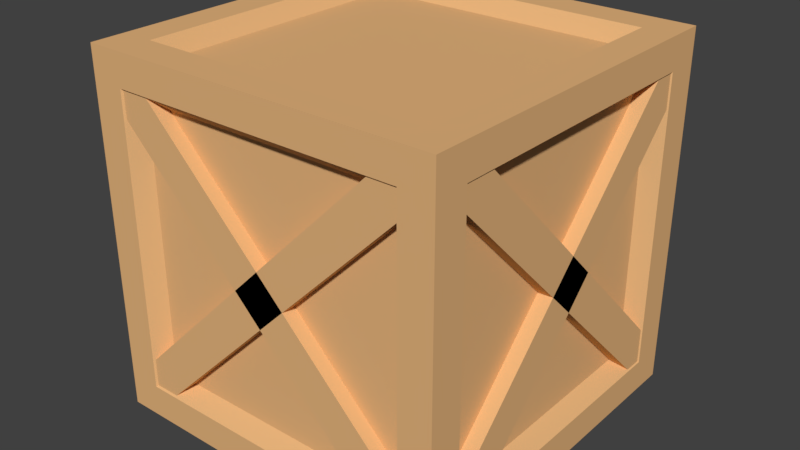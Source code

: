 # Source: box.blend  (saved by Blender 2.79.0; exported with 4.5.12 LTS)
import bpy
from mathutils import Matrix  # noqa: F401  (used for matrix-valued properties, if any)

bpy.ops.wm.read_factory_settings(use_empty=True)
scene = bpy.context.scene
scene.name = 'Scene'

# ---- collections
col_collection_1 = bpy.data.collections.new('Collection 1'); scene.collection.children.link(col_collection_1)

# ---- materials (node trees are filled in below, after node groups)
mat_material_001 = bpy.data.materials.new('Material.001')
mat_material_001.alpha_threshold = 0.0
mat_material_001.use_transparent_shadow = False
mat_material_001.diffuse_color = (0.8, 0.4662, 0.2084, 1.0)
mat_material_001.roughness = 0.5

# ---- material node trees

# ---- world
world_world = bpy.data.worlds.new('World'); scene.world = world_world
world_world.color = (0.05088, 0.05088, 0.05088)
world_world.use_sun_shadow = False
world_world.sun_shadow_jitter_overblur = 0.0
world_world.cycles.sampling_method = 'MANUAL'

# ---- meshes
me_plane = bpy.data.meshes.new('Plane')
me_plane.from_pydata([(-0.9118, -0.8444, 0.2432), (-0.7617, -0.8444, 0.09306), (0.7679, -0.8444, 1.923), (0.918, -0.8444, 1.773), (0.7679, -0.99, 1.923), (-0.9118, -0.99, 0.2432), (-0.7617, -0.99, 0.09306), (0.918, -0.99, 1.773), (-0.7617, -0.8444, 1.923), (-0.9118, -0.8444, 1.773), (0.918, -0.8444, 0.2432), (0.7679, -0.8444, 0.09306), (0.918, -0.99, 0.2432), (-0.7617, -0.99, 1.923), (-0.9118, -0.99, 1.773), (0.7679, -0.99, 0.09306), (-0.9118, 0.9934, 0.2432), (-0.7617, 0.9934, 0.09306), (0.7679, 0.9934, 1.923), (0.918, 0.9934, 1.773), (0.7679, 0.8478, 1.923), (-0.9118, 0.8478, 0.2432), (-0.7617, 0.8478, 0.09306), (0.918, 0.8478, 1.773), (-0.7617, 0.9934, 1.923), (-0.9118, 0.9934, 1.773), (0.918, 0.9934, 0.2432), (0.7679, 0.9934, 0.09306), (0.918, 0.8478, 0.2432), (-0.7617, 0.8478, 1.923), (-0.9118, 0.8478, 1.773), (0.7679, 0.8478, 0.09306), (0.8474, -0.8861, 0.2432), (0.8474, -0.7359, 0.09306), (0.8474, 0.7936, 1.923), (0.8474, 0.9438, 1.773), (0.993, 0.7936, 1.923), (0.993, -0.8861, 0.2432), (0.993, -0.7359, 0.09306), (0.993, 0.9438, 1.773), (0.8474, -0.7359, 1.923), (0.8474, -0.8861, 1.773), (0.8474, 0.9438, 0.2432), (0.8474, 0.7936, 0.09306), (0.993, 0.9438, 0.2432), (0.993, -0.7359, 1.923), (0.993, -0.8861, 1.773), (0.993, 0.7936, 0.09306), (-0.9844, -0.8861, 0.2432), (-0.9844, -0.7359, 0.09306), (-0.9844, 0.7936, 1.923), (-0.9844, 0.9438, 1.773), (-0.8388, 0.7936, 1.923), (-0.8388, -0.8861, 0.2432), (-0.8388, -0.7359, 0.09306), (-0.8388, 0.9438, 1.773), (-0.9844, -0.7359, 1.923), (-0.9844, -0.8861, 1.773), (-0.9844, 0.9438, 0.2432), (-0.9844, 0.7936, 0.09306), (-0.8388, 0.9438, 0.2432), (-0.8388, -0.7359, 1.923), (-0.8388, -0.8861, 1.773), (-0.8388, 0.7936, 0.09306), (-1.0, -1.0, 0.001121), (-1.0, -1.0, 2.001), (-1.0, 1.0, 0.001121), (-1.0, 1.0, 2.001), (1.0, -1.0, 0.001121), (1.0, -1.0, 2.001), (1.0, 1.0, 0.001121), (1.0, 1.0, 2.001), (-1.0, 0.8079, 0.001121), (-1.0, -0.8079, 0.001121), (-1.0, -0.8079, 2.001), (-1.0, 0.8079, 2.001), (1.0, -0.8079, 0.001121), (1.0, 0.8079, 0.001121), (1.0, 0.8079, 2.001), (1.0, -0.8079, 2.001), (-1.0, -1.0, 0.1817), (-1.0, -1.0, 1.821), (-1.0, 1.0, 1.821), (-1.0, 1.0, 0.1817), (1.0, 1.0, 1.821), (1.0, 1.0, 0.1817), (1.0, -1.0, 1.821), (1.0, -1.0, 0.1817), (1.0, 0.8079, 1.821), (1.0, 0.8079, 0.1817), (1.0, -0.8079, 1.821), (1.0, -0.8079, 0.1817), (-1.0, -0.8079, 1.821), (-1.0, -0.8079, 0.1817), (-1.0, 0.8079, 1.821), (-1.0, 0.8079, 0.1817), (0.8167, 1.0, 0.001121), (-0.8167, 1.0, 0.001121), (-0.8167, 1.0, 2.001), (0.8167, 1.0, 2.001), (-0.8167, -1.0, 0.001121), (0.8167, -1.0, 0.001121), (0.8167, -1.0, 2.001), (-0.8167, -1.0, 2.001), (-0.8167, 0.8079, 2.001), (0.8167, 0.8079, 2.001), (-0.8167, -0.8079, 2.001), (0.8167, -0.8079, 2.001), (0.8167, 0.8079, 0.001121), (-0.8167, 0.8079, 0.001121), (0.8167, -0.8079, 0.001121), (-0.8167, -0.8079, 0.001121), (0.8167, -1.0, 0.1817), (-0.8167, -1.0, 0.1817), (0.8167, -1.0, 1.821), (-0.8167, -1.0, 1.821), (-0.8167, 1.0, 0.1817), (0.8167, 1.0, 0.1817), (-0.8167, 1.0, 1.821), (0.8167, 1.0, 1.821), (0.9128, 0.7375, 1.749), (0.9128, 0.7375, 0.2531), (0.9128, -0.7375, 1.749), (0.9128, -0.7375, 0.2531), (-0.9128, -0.7375, 1.749), (-0.9128, -0.7375, 0.2531), (-0.9128, 0.7375, 1.749), (-0.9128, 0.7375, 0.2531), (-0.7455, 0.7375, 1.914), (0.7455, 0.7375, 1.914), (-0.7455, -0.7375, 1.914), (0.7455, -0.7375, 1.914), (0.7455, 0.7375, 0.08828), (-0.7455, 0.7375, 0.08828), (0.7455, -0.7375, 0.08828), (-0.7455, -0.7375, 0.08828), (0.7455, -0.9128, 0.2531), (-0.7455, -0.9128, 0.2531), (0.7455, -0.9128, 1.749), (-0.7455, -0.9128, 1.749), (-0.7455, 0.9128, 0.2531), (0.7455, 0.9128, 0.2531), (-0.7455, 0.9128, 1.749), (0.7455, 0.9128, 1.749)], [], [(0, 2, 3, 1), (5, 6, 7, 4), (3, 2, 4, 7), (0, 1, 6, 5), (1, 3, 7, 6), (2, 0, 5, 4), (8, 10, 11, 9), (13, 14, 15, 12), (11, 10, 12, 15), (8, 9, 14, 13), (9, 11, 15, 14), (10, 8, 13, 12), (16, 18, 19, 17), (21, 22, 23, 20), (19, 18, 20, 23), (16, 17, 22, 21), (17, 19, 23, 22), (18, 16, 21, 20), (24, 26, 27, 25), (29, 30, 31, 28), (27, 26, 28, 31), (24, 25, 30, 29), (25, 27, 31, 30), (26, 24, 29, 28), (32, 34, 35, 33), (37, 38, 39, 36), (35, 34, 36, 39), (32, 33, 38, 37), (33, 35, 39, 38), (34, 32, 37, 36), (40, 42, 43, 41), (45, 46, 47, 44), (43, 42, 44, 47), (40, 41, 46, 45), (41, 43, 47, 46), (42, 40, 45, 44), (48, 50, 51, 49), (53, 54, 55, 52), (51, 50, 52, 55), (48, 49, 54, 53), (49, 51, 55, 54), (50, 48, 53, 52), (56, 58, 59, 57), (61, 62, 63, 60), (59, 58, 60, 63), (56, 57, 62, 61), (57, 59, 63, 62), (58, 56, 61, 60), (94, 75, 67, 82), (119, 99, 71, 84), (90, 79, 69, 86), (115, 103, 65, 81), (110, 76, 68, 101), (106, 74, 65, 103), (98, 67, 75, 104), (104, 75, 74, 106), (96, 70, 77, 108), (108, 77, 76, 110), (84, 71, 78, 88), (88, 78, 79, 90), (81, 65, 74, 92), (92, 74, 75, 94), (73, 93, 95, 72), (94, 95, 127, 126), (64, 80, 93, 73), (80, 81, 92, 93), (77, 89, 91, 76), (114, 115, 139, 138), (70, 85, 89, 77), (85, 84, 88, 89), (100, 113, 80, 64), (113, 115, 81, 80), (76, 91, 87, 68), (91, 90, 86, 87), (96, 117, 85, 70), (117, 119, 84, 85), (72, 95, 83, 66), (95, 94, 82, 83), (83, 82, 118, 116), (88, 90, 122, 120), (66, 83, 116, 97), (97, 116, 117, 96), (87, 86, 114, 112), (106, 107, 131, 130), (68, 87, 112, 101), (101, 112, 113, 100), (72, 109, 111, 73), (108, 110, 134, 132), (66, 97, 109, 72), (97, 96, 108, 109), (78, 105, 107, 79), (93, 92, 124, 125), (71, 99, 105, 78), (99, 98, 104, 105), (79, 107, 102, 69), (107, 106, 103, 102), (73, 111, 100, 64), (111, 110, 101, 100), (86, 69, 102, 114), (114, 102, 103, 115), (82, 67, 98, 118), (118, 98, 99, 119), (125, 124, 126, 127), (121, 120, 122, 123), (140, 142, 143, 141), (136, 138, 139, 137), (133, 132, 134, 135), (129, 128, 130, 131), (109, 108, 132, 133), (112, 114, 138, 136), (117, 116, 140, 141), (95, 93, 125, 127), (107, 105, 129, 131), (89, 88, 120, 121), (115, 113, 137, 139), (92, 94, 126, 124), (104, 106, 130, 128), (110, 111, 135, 134), (118, 119, 143, 142), (90, 91, 123, 122), (105, 104, 128, 129), (116, 118, 142, 140), (113, 112, 136, 137), (111, 109, 133, 135), (119, 117, 141, 143), (91, 89, 121, 123)])
me_plane.materials.append(mat_material_001)
me_plane.use_remesh_preserve_volume = False
me_plane.use_remesh_preserve_attributes = False
me_plane.use_mirror_vertex_groups = False
me_plane.update()

# ---- objects
ob_plane = bpy.data.objects.new('Plane', me_plane)

# ---- transforms, parenting, visibility, modifiers, constraints
ob_plane.location = (0.0, -2.384e-07, 0.0)
ob_plane.lineart.crease_threshold = 0.0

# ---- collection membership
col_collection_1.objects.link(ob_plane)

# ---- scene / render settings (as saved in the file)
scene.frame_start = 1; scene.frame_end = 250; scene.frame_set(1)
scene.render.engine = 'BLENDER_EEVEE_NEXT'
scene.render.resolution_percentage = 50
scene.render.dither_intensity = 0.0
scene.cycles.use_denoising = False
scene.cycles.samples = 128
scene.cycles.sampling_pattern = 'TABULATED_SOBOL'
scene.cycles.use_adaptive_sampling = False
scene.cycles.use_light_tree = False
scene.cycles.blur_glossy = 0.0
scene.cycles.sample_clamp_indirect = 0.0
scene.view_settings.view_transform = 'Standard'
bpy.context.view_layer.update()

# ---- added for rendering (the .blend has no active camera and no usable light): camera, sun
cam_auto = bpy.data.cameras.new('AutoCamera')
cam_auto.lens = 50.0
cam_auto.sensor_width = 36.0
cam_auto.clip_end = 1000.0
ob_auto_camera = bpy.data.objects.new('AutoCamera', cam_auto)
scene.collection.objects.link(ob_auto_camera)
ob_auto_camera.location = (3.20507, -3.84609, 3.56518)
ob_auto_camera.rotation_euler = (1.09748, -7.21219e-08, 0.694738)
scene.camera = ob_auto_camera
light_auto_sun = bpy.data.lights.new('AutoSun', 'SUN')
light_auto_sun.energy = 3.0
light_auto_sun.angle = 0.0523599
ob_auto_sun = bpy.data.objects.new('AutoSun', light_auto_sun)
scene.collection.objects.link(ob_auto_sun)
ob_auto_sun.rotation_euler = (0.872665, 0.174533, 0.523599)
bpy.context.view_layer.update()

